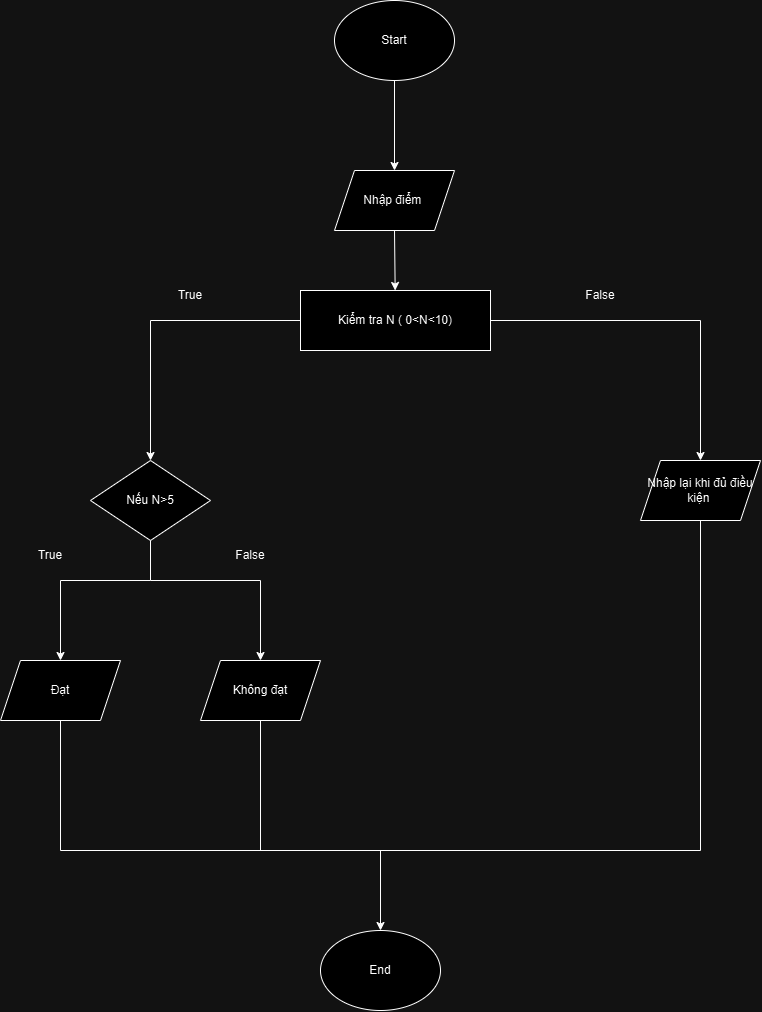

The diagram above was exported from draw.io. Its source (the exported page's mxGraphModel, read from the mxfile embedded in the PNG):
<mxGraphModel dx="1500" dy="813" grid="1" gridSize="10" guides="1" tooltips="1" connect="1" arrows="1" fold="1" page="1" pageScale="1" pageWidth="827" pageHeight="1169" math="0" shadow="0">
  <root>
    <mxCell id="WIyWlLk6GJQsqaUBKTNV-0" />
    <mxCell id="WIyWlLk6GJQsqaUBKTNV-1" parent="WIyWlLk6GJQsqaUBKTNV-0" />
    <mxCell id="r-rQYpOqdFNc6Ra4XEwe-49" value="Start" style="ellipse;whiteSpace=wrap;html=1;" vertex="1" parent="WIyWlLk6GJQsqaUBKTNV-1">
      <mxGeometry x="354" y="30" width="120" height="80" as="geometry" />
    </mxCell>
    <mxCell id="r-rQYpOqdFNc6Ra4XEwe-58" value="" style="endArrow=classic;html=1;rounded=0;exitX=0.5;exitY=1;exitDx=0;exitDy=0;" edge="1" parent="WIyWlLk6GJQsqaUBKTNV-1" source="r-rQYpOqdFNc6Ra4XEwe-49">
      <mxGeometry width="50" height="50" relative="1" as="geometry">
        <mxPoint x="380" y="400" as="sourcePoint" />
        <mxPoint x="414" y="200" as="targetPoint" />
      </mxGeometry>
    </mxCell>
    <mxCell id="r-rQYpOqdFNc6Ra4XEwe-59" value="Nhập điểm&amp;nbsp;" style="shape=parallelogram;perimeter=parallelogramPerimeter;whiteSpace=wrap;html=1;fixedSize=1;" vertex="1" parent="WIyWlLk6GJQsqaUBKTNV-1">
      <mxGeometry x="354" y="200" width="120" height="60" as="geometry" />
    </mxCell>
    <mxCell id="r-rQYpOqdFNc6Ra4XEwe-60" value="" style="endArrow=classic;html=1;rounded=0;exitX=0.5;exitY=1;exitDx=0;exitDy=0;" edge="1" parent="WIyWlLk6GJQsqaUBKTNV-1" source="r-rQYpOqdFNc6Ra4XEwe-59" target="r-rQYpOqdFNc6Ra4XEwe-61">
      <mxGeometry width="50" height="50" relative="1" as="geometry">
        <mxPoint x="380" y="400" as="sourcePoint" />
        <mxPoint x="414" y="350" as="targetPoint" />
      </mxGeometry>
    </mxCell>
    <mxCell id="r-rQYpOqdFNc6Ra4XEwe-61" value="Kiểm tra N ( 0&amp;lt;N&amp;lt;10)" style="rounded=0;whiteSpace=wrap;html=1;" vertex="1" parent="WIyWlLk6GJQsqaUBKTNV-1">
      <mxGeometry x="320" y="320" width="190" height="60" as="geometry" />
    </mxCell>
    <mxCell id="r-rQYpOqdFNc6Ra4XEwe-64" value="" style="endArrow=none;html=1;rounded=0;exitX=0;exitY=0.5;exitDx=0;exitDy=0;" edge="1" parent="WIyWlLk6GJQsqaUBKTNV-1" source="r-rQYpOqdFNc6Ra4XEwe-61">
      <mxGeometry width="50" height="50" relative="1" as="geometry">
        <mxPoint x="380" y="400" as="sourcePoint" />
        <mxPoint x="170" y="350" as="targetPoint" />
      </mxGeometry>
    </mxCell>
    <mxCell id="r-rQYpOqdFNc6Ra4XEwe-67" value="" style="endArrow=none;html=1;rounded=0;entryX=1;entryY=0.5;entryDx=0;entryDy=0;" edge="1" parent="WIyWlLk6GJQsqaUBKTNV-1" target="r-rQYpOqdFNc6Ra4XEwe-61">
      <mxGeometry width="50" height="50" relative="1" as="geometry">
        <mxPoint x="720" y="350" as="sourcePoint" />
        <mxPoint x="430" y="350" as="targetPoint" />
      </mxGeometry>
    </mxCell>
    <mxCell id="r-rQYpOqdFNc6Ra4XEwe-68" value="" style="endArrow=classic;html=1;rounded=0;" edge="1" parent="WIyWlLk6GJQsqaUBKTNV-1">
      <mxGeometry width="50" height="50" relative="1" as="geometry">
        <mxPoint x="170" y="350" as="sourcePoint" />
        <mxPoint x="170" y="490" as="targetPoint" />
      </mxGeometry>
    </mxCell>
    <mxCell id="r-rQYpOqdFNc6Ra4XEwe-69" value="" style="endArrow=classic;html=1;rounded=0;" edge="1" parent="WIyWlLk6GJQsqaUBKTNV-1">
      <mxGeometry width="50" height="50" relative="1" as="geometry">
        <mxPoint x="720" y="350" as="sourcePoint" />
        <mxPoint x="720" y="490" as="targetPoint" />
      </mxGeometry>
    </mxCell>
    <mxCell id="r-rQYpOqdFNc6Ra4XEwe-70" value="True" style="text;html=1;align=center;verticalAlign=middle;whiteSpace=wrap;rounded=0;" vertex="1" parent="WIyWlLk6GJQsqaUBKTNV-1">
      <mxGeometry x="180" y="310" width="60" height="30" as="geometry" />
    </mxCell>
    <mxCell id="r-rQYpOqdFNc6Ra4XEwe-71" value="False" style="text;html=1;align=center;verticalAlign=middle;whiteSpace=wrap;rounded=0;" vertex="1" parent="WIyWlLk6GJQsqaUBKTNV-1">
      <mxGeometry x="590" y="310" width="60" height="30" as="geometry" />
    </mxCell>
    <mxCell id="r-rQYpOqdFNc6Ra4XEwe-72" value="Nhập lại khi đủ điều kiện&amp;nbsp;" style="shape=parallelogram;perimeter=parallelogramPerimeter;whiteSpace=wrap;html=1;fixedSize=1;" vertex="1" parent="WIyWlLk6GJQsqaUBKTNV-1">
      <mxGeometry x="660" y="490" width="120" height="60" as="geometry" />
    </mxCell>
    <mxCell id="r-rQYpOqdFNc6Ra4XEwe-73" value="Nếu N&amp;gt;5" style="rhombus;whiteSpace=wrap;html=1;" vertex="1" parent="WIyWlLk6GJQsqaUBKTNV-1">
      <mxGeometry x="110" y="490" width="120" height="80" as="geometry" />
    </mxCell>
    <mxCell id="r-rQYpOqdFNc6Ra4XEwe-75" value="" style="endArrow=none;html=1;rounded=0;exitX=0.5;exitY=1;exitDx=0;exitDy=0;" edge="1" parent="WIyWlLk6GJQsqaUBKTNV-1" source="r-rQYpOqdFNc6Ra4XEwe-73">
      <mxGeometry width="50" height="50" relative="1" as="geometry">
        <mxPoint x="380" y="550" as="sourcePoint" />
        <mxPoint x="170" y="610" as="targetPoint" />
      </mxGeometry>
    </mxCell>
    <mxCell id="r-rQYpOqdFNc6Ra4XEwe-76" value="" style="endArrow=none;html=1;rounded=0;" edge="1" parent="WIyWlLk6GJQsqaUBKTNV-1">
      <mxGeometry width="50" height="50" relative="1" as="geometry">
        <mxPoint x="170" y="610" as="sourcePoint" />
        <mxPoint x="280" y="610" as="targetPoint" />
      </mxGeometry>
    </mxCell>
    <mxCell id="r-rQYpOqdFNc6Ra4XEwe-77" value="" style="endArrow=none;html=1;rounded=0;" edge="1" parent="WIyWlLk6GJQsqaUBKTNV-1">
      <mxGeometry width="50" height="50" relative="1" as="geometry">
        <mxPoint x="170" y="610" as="sourcePoint" />
        <mxPoint x="80" y="610" as="targetPoint" />
      </mxGeometry>
    </mxCell>
    <mxCell id="r-rQYpOqdFNc6Ra4XEwe-78" value="" style="endArrow=classic;html=1;rounded=0;" edge="1" parent="WIyWlLk6GJQsqaUBKTNV-1">
      <mxGeometry width="50" height="50" relative="1" as="geometry">
        <mxPoint x="280" y="610" as="sourcePoint" />
        <mxPoint x="280" y="690" as="targetPoint" />
      </mxGeometry>
    </mxCell>
    <mxCell id="r-rQYpOqdFNc6Ra4XEwe-79" value="" style="endArrow=classic;html=1;rounded=0;" edge="1" parent="WIyWlLk6GJQsqaUBKTNV-1">
      <mxGeometry width="50" height="50" relative="1" as="geometry">
        <mxPoint x="80" y="610" as="sourcePoint" />
        <mxPoint x="80" y="690" as="targetPoint" />
      </mxGeometry>
    </mxCell>
    <mxCell id="r-rQYpOqdFNc6Ra4XEwe-80" value="Đạt" style="shape=parallelogram;perimeter=parallelogramPerimeter;whiteSpace=wrap;html=1;fixedSize=1;" vertex="1" parent="WIyWlLk6GJQsqaUBKTNV-1">
      <mxGeometry x="20" y="690" width="120" height="60" as="geometry" />
    </mxCell>
    <mxCell id="r-rQYpOqdFNc6Ra4XEwe-81" value="True" style="text;html=1;align=center;verticalAlign=middle;whiteSpace=wrap;rounded=0;" vertex="1" parent="WIyWlLk6GJQsqaUBKTNV-1">
      <mxGeometry x="40" y="570" width="60" height="30" as="geometry" />
    </mxCell>
    <mxCell id="r-rQYpOqdFNc6Ra4XEwe-82" value="False" style="text;html=1;align=center;verticalAlign=middle;whiteSpace=wrap;rounded=0;" vertex="1" parent="WIyWlLk6GJQsqaUBKTNV-1">
      <mxGeometry x="240" y="570" width="60" height="30" as="geometry" />
    </mxCell>
    <mxCell id="r-rQYpOqdFNc6Ra4XEwe-83" value="Không đạt" style="shape=parallelogram;perimeter=parallelogramPerimeter;whiteSpace=wrap;html=1;fixedSize=1;" vertex="1" parent="WIyWlLk6GJQsqaUBKTNV-1">
      <mxGeometry x="220" y="690" width="120" height="60" as="geometry" />
    </mxCell>
    <mxCell id="r-rQYpOqdFNc6Ra4XEwe-84" value="" style="endArrow=none;html=1;rounded=0;entryX=0.5;entryY=1;entryDx=0;entryDy=0;" edge="1" parent="WIyWlLk6GJQsqaUBKTNV-1" target="r-rQYpOqdFNc6Ra4XEwe-72">
      <mxGeometry width="50" height="50" relative="1" as="geometry">
        <mxPoint x="720" y="880" as="sourcePoint" />
        <mxPoint x="430" y="780" as="targetPoint" />
      </mxGeometry>
    </mxCell>
    <mxCell id="r-rQYpOqdFNc6Ra4XEwe-85" value="" style="endArrow=none;html=1;rounded=0;exitX=0.5;exitY=1;exitDx=0;exitDy=0;" edge="1" parent="WIyWlLk6GJQsqaUBKTNV-1" source="r-rQYpOqdFNc6Ra4XEwe-83">
      <mxGeometry width="50" height="50" relative="1" as="geometry">
        <mxPoint x="380" y="830" as="sourcePoint" />
        <mxPoint x="280" y="880" as="targetPoint" />
      </mxGeometry>
    </mxCell>
    <mxCell id="r-rQYpOqdFNc6Ra4XEwe-86" value="" style="endArrow=none;html=1;rounded=0;exitX=0.5;exitY=1;exitDx=0;exitDy=0;" edge="1" parent="WIyWlLk6GJQsqaUBKTNV-1" source="r-rQYpOqdFNc6Ra4XEwe-80">
      <mxGeometry width="50" height="50" relative="1" as="geometry">
        <mxPoint x="380" y="830" as="sourcePoint" />
        <mxPoint x="80" y="880" as="targetPoint" />
      </mxGeometry>
    </mxCell>
    <mxCell id="r-rQYpOqdFNc6Ra4XEwe-87" value="" style="endArrow=none;html=1;rounded=0;" edge="1" parent="WIyWlLk6GJQsqaUBKTNV-1">
      <mxGeometry width="50" height="50" relative="1" as="geometry">
        <mxPoint x="80" y="880" as="sourcePoint" />
        <mxPoint x="720" y="880" as="targetPoint" />
      </mxGeometry>
    </mxCell>
    <mxCell id="r-rQYpOqdFNc6Ra4XEwe-88" value="" style="endArrow=classic;html=1;rounded=0;" edge="1" parent="WIyWlLk6GJQsqaUBKTNV-1" target="r-rQYpOqdFNc6Ra4XEwe-89">
      <mxGeometry width="50" height="50" relative="1" as="geometry">
        <mxPoint x="400" y="880" as="sourcePoint" />
        <mxPoint x="400" y="1000" as="targetPoint" />
      </mxGeometry>
    </mxCell>
    <mxCell id="r-rQYpOqdFNc6Ra4XEwe-89" value="End" style="ellipse;whiteSpace=wrap;html=1;" vertex="1" parent="WIyWlLk6GJQsqaUBKTNV-1">
      <mxGeometry x="340.0000000000002" y="960" width="120" height="80" as="geometry" />
    </mxCell>
  </root>
</mxGraphModel>